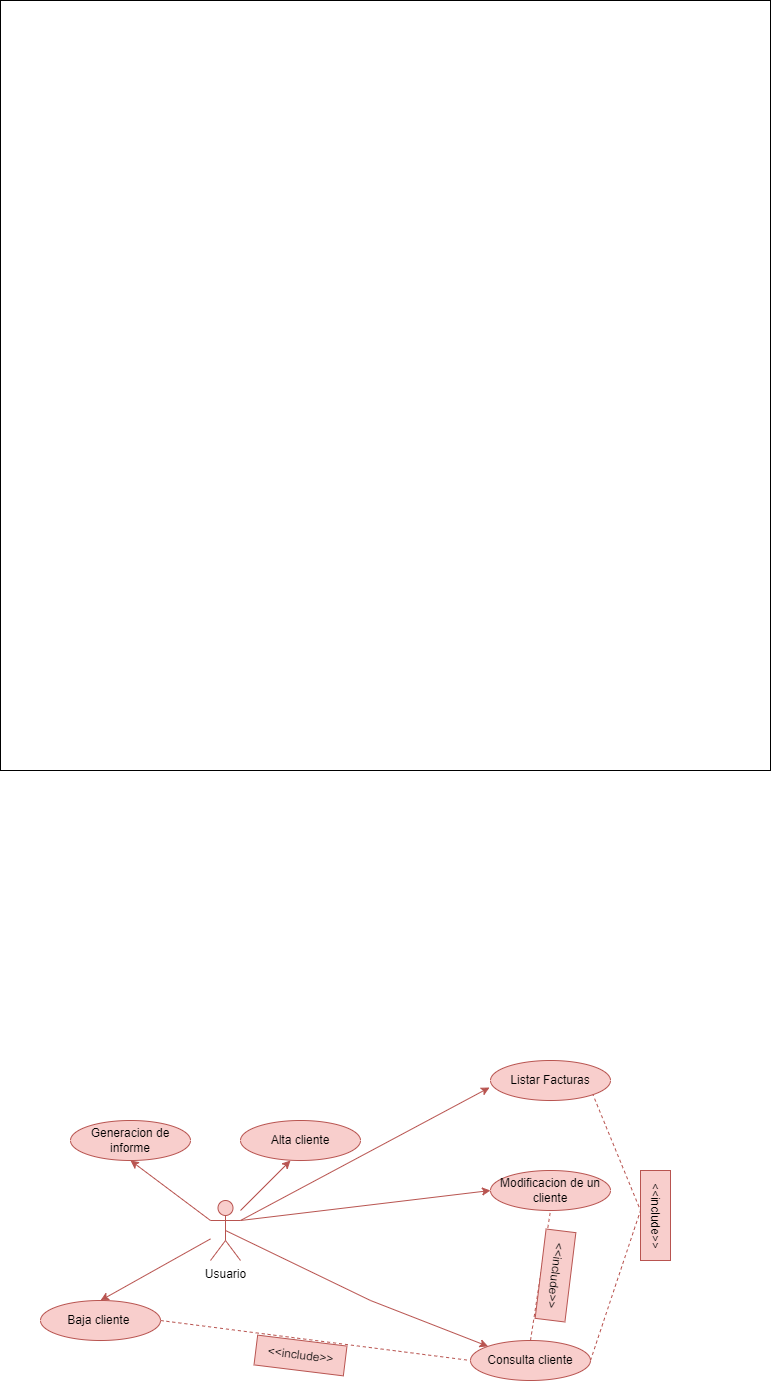

The diagram above was exported from draw.io. Its source (the exported page's mxGraphModel, read from the mxfile embedded in the PNG):
<mxGraphModel dx="1434" dy="1925" grid="1" gridSize="10" guides="1" tooltips="1" connect="1" arrows="1" fold="1" page="1" pageScale="1" pageWidth="827" pageHeight="1169" background="#FFFFFF" math="0" shadow="0">
  <root>
    <mxCell id="0" />
    <mxCell id="1" parent="0" />
    <mxCell id="J3e_mtfJ9Ee90PMYYtD5-1" value="Usuario&lt;br&gt;" style="shape=umlActor;verticalLabelPosition=bottom;verticalAlign=top;html=1;outlineConnect=0;fillColor=#f8cecc;strokeColor=#b85450;" parent="1" vertex="1">
      <mxGeometry x="270" y="730" width="30" height="60" as="geometry" />
    </mxCell>
    <mxCell id="J3e_mtfJ9Ee90PMYYtD5-3" value="Alta cliente" style="ellipse;whiteSpace=wrap;html=1;fillColor=#f8cecc;strokeColor=#b85450;" parent="1" vertex="1">
      <mxGeometry x="300" y="650" width="120" height="40" as="geometry" />
    </mxCell>
    <mxCell id="J3e_mtfJ9Ee90PMYYtD5-4" value="Consulta cliente" style="ellipse;whiteSpace=wrap;html=1;fillColor=#f8cecc;strokeColor=#b85450;" parent="1" vertex="1">
      <mxGeometry x="530" y="870" width="120" height="40" as="geometry" />
    </mxCell>
    <mxCell id="J3e_mtfJ9Ee90PMYYtD5-5" value="Generacion de informe" style="ellipse;whiteSpace=wrap;html=1;fillColor=#f8cecc;strokeColor=#b85450;" parent="1" vertex="1">
      <mxGeometry x="130" y="650" width="120" height="40" as="geometry" />
    </mxCell>
    <mxCell id="J3e_mtfJ9Ee90PMYYtD5-6" value="Baja cliente&amp;nbsp;" style="ellipse;whiteSpace=wrap;html=1;fillColor=#f8cecc;strokeColor=#b85450;" parent="1" vertex="1">
      <mxGeometry x="100" y="830" width="120" height="40" as="geometry" />
    </mxCell>
    <mxCell id="J3e_mtfJ9Ee90PMYYtD5-7" value="Listar Facturas" style="ellipse;whiteSpace=wrap;html=1;fillColor=#f8cecc;strokeColor=#b85450;" parent="1" vertex="1">
      <mxGeometry x="550" y="590" width="120" height="40" as="geometry" />
    </mxCell>
    <mxCell id="J3e_mtfJ9Ee90PMYYtD5-8" value="Modificacion de un&lt;br&gt;cliente" style="ellipse;whiteSpace=wrap;html=1;fillColor=#f8cecc;strokeColor=#b85450;" parent="1" vertex="1">
      <mxGeometry x="550" y="700" width="120" height="40" as="geometry" />
    </mxCell>
    <mxCell id="J3e_mtfJ9Ee90PMYYtD5-16" value="" style="endArrow=none;dashed=1;html=1;rounded=0;exitX=1;exitY=0.5;exitDx=0;exitDy=0;entryX=0;entryY=0.5;entryDx=0;entryDy=0;fillColor=#f8cecc;strokeColor=#b85450;" parent="1" source="J3e_mtfJ9Ee90PMYYtD5-6" target="J3e_mtfJ9Ee90PMYYtD5-4" edge="1">
      <mxGeometry width="50" height="50" relative="1" as="geometry">
        <mxPoint x="410" y="850" as="sourcePoint" />
        <mxPoint x="430" y="850" as="targetPoint" />
      </mxGeometry>
    </mxCell>
    <mxCell id="J3e_mtfJ9Ee90PMYYtD5-17" value="&amp;lt;&amp;lt;include&amp;gt;&amp;gt;" style="text;html=1;align=center;verticalAlign=middle;resizable=0;points=[];autosize=1;rotation=7;fillColor=#f8cecc;strokeColor=#b85450;" parent="1" vertex="1">
      <mxGeometry x="315" y="870" width="90" height="30" as="geometry" />
    </mxCell>
    <mxCell id="J3e_mtfJ9Ee90PMYYtD5-19" value="" style="endArrow=classic;html=1;rounded=0;exitX=0.5;exitY=0.5;exitDx=0;exitDy=0;exitPerimeter=0;entryX=0;entryY=0;entryDx=0;entryDy=0;fillColor=#f8cecc;strokeColor=#b85450;" parent="1" source="J3e_mtfJ9Ee90PMYYtD5-1" target="J3e_mtfJ9Ee90PMYYtD5-4" edge="1">
      <mxGeometry width="50" height="50" relative="1" as="geometry">
        <mxPoint x="410" y="850" as="sourcePoint" />
        <mxPoint x="460" y="800" as="targetPoint" />
        <Array as="points">
          <mxPoint x="430" y="830" />
        </Array>
      </mxGeometry>
    </mxCell>
    <mxCell id="J3e_mtfJ9Ee90PMYYtD5-20" value="" style="endArrow=classic;html=1;rounded=0;entryX=0.5;entryY=1;entryDx=0;entryDy=0;exitX=0;exitY=0.3333333333333333;exitDx=0;exitDy=0;exitPerimeter=0;fillColor=#f8cecc;strokeColor=#b85450;" parent="1" source="J3e_mtfJ9Ee90PMYYtD5-1" target="J3e_mtfJ9Ee90PMYYtD5-5" edge="1">
      <mxGeometry width="50" height="50" relative="1" as="geometry">
        <mxPoint x="190" y="785" as="sourcePoint" />
        <mxPoint x="240" y="735" as="targetPoint" />
      </mxGeometry>
    </mxCell>
    <mxCell id="J3e_mtfJ9Ee90PMYYtD5-21" value="" style="endArrow=classic;html=1;rounded=0;entryX=0.5;entryY=0;entryDx=0;entryDy=0;fillColor=#f8cecc;strokeColor=#b85450;" parent="1" source="J3e_mtfJ9Ee90PMYYtD5-1" target="J3e_mtfJ9Ee90PMYYtD5-6" edge="1">
      <mxGeometry width="50" height="50" relative="1" as="geometry">
        <mxPoint x="135" y="790" as="sourcePoint" />
        <mxPoint x="185" y="740" as="targetPoint" />
      </mxGeometry>
    </mxCell>
    <mxCell id="J3e_mtfJ9Ee90PMYYtD5-22" value="" style="endArrow=classic;html=1;rounded=0;fillColor=#f8cecc;strokeColor=#b85450;" parent="1" edge="1">
      <mxGeometry width="50" height="50" relative="1" as="geometry">
        <mxPoint x="300" y="740" as="sourcePoint" />
        <mxPoint x="350" y="690" as="targetPoint" />
      </mxGeometry>
    </mxCell>
    <mxCell id="J3e_mtfJ9Ee90PMYYtD5-23" value="" style="endArrow=classic;html=1;rounded=0;entryX=-0.008;entryY=0.675;entryDx=0;entryDy=0;entryPerimeter=0;exitX=1;exitY=0.3333333333333333;exitDx=0;exitDy=0;exitPerimeter=0;fillColor=#f8cecc;strokeColor=#b85450;" parent="1" source="J3e_mtfJ9Ee90PMYYtD5-1" target="J3e_mtfJ9Ee90PMYYtD5-7" edge="1">
      <mxGeometry width="50" height="50" relative="1" as="geometry">
        <mxPoint x="320" y="760" as="sourcePoint" />
        <mxPoint x="370" y="710" as="targetPoint" />
      </mxGeometry>
    </mxCell>
    <mxCell id="J3e_mtfJ9Ee90PMYYtD5-24" value="" style="endArrow=classic;html=1;rounded=0;entryX=0;entryY=0.5;entryDx=0;entryDy=0;fillColor=#f8cecc;strokeColor=#b85450;" parent="1" target="J3e_mtfJ9Ee90PMYYtD5-8" edge="1">
      <mxGeometry width="50" height="50" relative="1" as="geometry">
        <mxPoint x="300" y="750" as="sourcePoint" />
        <mxPoint x="385" y="725" as="targetPoint" />
      </mxGeometry>
    </mxCell>
    <mxCell id="J3e_mtfJ9Ee90PMYYtD5-25" value="" style="endArrow=none;dashed=1;html=1;rounded=0;entryX=0.5;entryY=1;entryDx=0;entryDy=0;exitX=0.5;exitY=0;exitDx=0;exitDy=0;fillColor=#f8cecc;strokeColor=#b85450;" parent="1" source="J3e_mtfJ9Ee90PMYYtD5-4" target="J3e_mtfJ9Ee90PMYYtD5-8" edge="1">
      <mxGeometry width="50" height="50" relative="1" as="geometry">
        <mxPoint x="410" y="850" as="sourcePoint" />
        <mxPoint x="460" y="800" as="targetPoint" />
      </mxGeometry>
    </mxCell>
    <mxCell id="J3e_mtfJ9Ee90PMYYtD5-26" value="&amp;lt;&amp;lt;include&amp;gt;&amp;gt;" style="text;html=1;align=center;verticalAlign=middle;resizable=0;points=[];autosize=1;rotation=97;fillColor=#f8cecc;strokeColor=#b85450;" parent="1" vertex="1">
      <mxGeometry x="570" y="790" width="90" height="30" as="geometry" />
    </mxCell>
    <mxCell id="J3e_mtfJ9Ee90PMYYtD5-28" value="" style="endArrow=none;dashed=1;html=1;rounded=0;entryX=1;entryY=1;entryDx=0;entryDy=0;exitX=1;exitY=0.5;exitDx=0;exitDy=0;fillColor=#f8cecc;strokeColor=#b85450;" parent="1" source="J3e_mtfJ9Ee90PMYYtD5-4" target="J3e_mtfJ9Ee90PMYYtD5-7" edge="1">
      <mxGeometry width="50" height="50" relative="1" as="geometry">
        <mxPoint x="770" y="860" as="sourcePoint" />
        <mxPoint x="770" y="620" as="targetPoint" />
        <Array as="points">
          <mxPoint x="700" y="740" />
        </Array>
      </mxGeometry>
    </mxCell>
    <mxCell id="J3e_mtfJ9Ee90PMYYtD5-29" value="&amp;lt;&amp;lt;include&amp;gt;&amp;gt;" style="text;html=1;align=center;verticalAlign=middle;resizable=0;points=[];autosize=1;rotation=90;fillColor=#f8cecc;strokeColor=#b85450;" parent="1" vertex="1">
      <mxGeometry x="670" y="730" width="90" height="30" as="geometry" />
    </mxCell>
    <mxCell id="kvy9ujsdDAFcnCSeoL94-1" value="" style="whiteSpace=wrap;html=1;aspect=fixed;" vertex="1" parent="1">
      <mxGeometry x="60" y="-470" width="770" height="770" as="geometry" />
    </mxCell>
  </root>
</mxGraphModel>